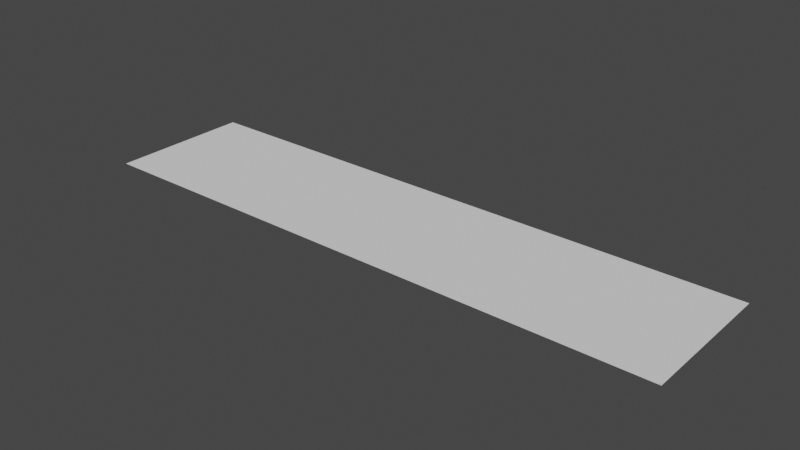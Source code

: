 # Source: water.blend  (saved by Blender 2.91.10; exported with 4.5.12 LTS)
import bpy
from mathutils import Matrix  # noqa: F401  (used for matrix-valued properties, if any)

bpy.ops.wm.read_factory_settings(use_empty=True)
scene = bpy.context.scene
scene.name = 'Scene'

# ---- collections
col_collection = bpy.data.collections.new('Collection'); scene.collection.children.link(col_collection)

# ---- world
world_world = bpy.data.worlds.new('World'); scene.world = world_world
world_world.use_nodes = True; world_world.node_tree.nodes.clear()
_N = world_world.node_tree.nodes; _L = world_world.node_tree.links
n0 = _N.new('ShaderNodeOutputWorld'); n0.name = 'World Output'; n0.location = (300, 300)
n1 = _N.new('ShaderNodeBackground'); n1.name = 'Background'; n1.location = (10, 300)
n1.inputs[0].default_value = (0.05088, 0.05088, 0.05088, 1.0)
_L.new(n1.outputs[0], n0.inputs[0])
n0.is_active_output = True
world_world.color = (0.05088, 0.05088, 0.05088)
world_world.use_sun_shadow = False
world_world.sun_shadow_jitter_overblur = 0.0

# ---- meshes
me_plane_046 = bpy.data.meshes.new('Plane.046')
me_plane_046.from_pydata([(-6.845, -1.49, -1.287e-09), (-6.845, -0.7553, -1.287e-09), (-4.915, -1.49, -1.287e-09), (-4.915, -0.7553, -1.287e-09)], [], [(2, 3, 1, 0)])
_uv = me_plane_046.uv_layers.new(name='UVMap')
_uv.uv.foreach_set('vector', [0.6418, 0.05834, 0.6418, 0.1151, 0.5776, 0.1151, 0.5776, 0.05834])
me_plane_046.use_remesh_fix_poles = True
me_plane_046.use_remesh_preserve_attributes = False
me_plane_046.use_mirror_vertex_groups = False
me_plane_046.update()
me_plane_032 = bpy.data.meshes.new('Plane.032')
me_plane_032.from_pydata([(-6.845, 1.449, -7.613e-09), (-4.915, 1.449, -7.613e-09), (-6.845, 0.7142, -7.613e-09), (-4.915, 0.7142, -7.613e-09)], [], [(3, 1, 0, 2)])
_uv = me_plane_032.uv_layers.new(name='UVMap')
_uv.uv.foreach_set('vector', [0.6418, 0.2286, 0.6418, 0.2854, 0.5776, 0.2854, 0.5776, 0.2286])
me_plane_032.use_remesh_fix_poles = True
me_plane_032.use_remesh_preserve_attributes = False
me_plane_032.use_mirror_vertex_groups = False
me_plane_032.update()
me_plane_033 = bpy.data.meshes.new('Plane.033')
me_plane_033.from_pydata([(-6.845, -0.02054, -7.613e-09), (-6.845, 0.7142, -7.613e-09), (-4.915, -0.02054, -7.613e-09), (-4.915, 0.7142, -7.613e-09)], [], [(2, 3, 1, 0)])
_uv = me_plane_033.uv_layers.new(name='UVMap')
_uv.uv.foreach_set('vector', [0.6418, 0.1719, 0.6418, 0.2286, 0.5776, 0.2286, 0.5776, 0.1719])
me_plane_033.use_remesh_fix_poles = True
me_plane_033.use_remesh_preserve_attributes = False
me_plane_033.use_mirror_vertex_groups = False
me_plane_033.update()
me_plane_034 = bpy.data.meshes.new('Plane.034')
me_plane_034.from_pydata([(-6.845, -0.02054, -7.613e-09), (-6.845, -0.7553, -7.613e-09), (-4.915, -0.02054, -7.613e-09), (-4.915, -0.7553, -7.613e-09)], [], [(3, 2, 0, 1)])
_uv = me_plane_034.uv_layers.new(name='UVMap')
_uv.uv.foreach_set('vector', [0.6418, 0.1151, 0.6418, 0.1719, 0.5776, 0.1719, 0.5776, 0.1151])
me_plane_034.use_remesh_fix_poles = True
me_plane_034.use_remesh_preserve_attributes = False
me_plane_034.use_mirror_vertex_groups = False
me_plane_034.update()
me_plane_035 = bpy.data.meshes.new('Plane.035')
me_plane_035.from_pydata([(5.29, -1.49, -7.613e-09), (4.186, -1.49, -7.613e-09), (5.29, -0.7553, -7.613e-09), (4.186, -0.7553, -7.613e-09)], [], [(1, 0, 2, 3)])
_uv = me_plane_035.uv_layers.new(name='UVMap')
_uv.uv.foreach_set('vector', [0.945, 0.05834, 0.9818, 0.05834, 0.9818, 0.1151, 0.945, 0.1151])
me_plane_035.use_remesh_fix_poles = True
me_plane_035.use_remesh_preserve_attributes = False
me_plane_035.use_mirror_vertex_groups = False
me_plane_035.update()
me_plane_036 = bpy.data.meshes.new('Plane.036')
me_plane_036.from_pydata([(5.29, 1.449, -7.613e-09), (5.29, 0.7142, -7.613e-09), (4.186, 1.449, -7.613e-09), (4.186, 0.7142, -7.613e-09)], [], [(3, 1, 0, 2)])
_uv = me_plane_036.uv_layers.new(name='UVMap')
_uv.uv.foreach_set('vector', [0.945, 0.2286, 0.9818, 0.2286, 0.9818, 0.2854, 0.945, 0.2854])
me_plane_036.use_remesh_fix_poles = True
me_plane_036.use_remesh_preserve_attributes = False
me_plane_036.use_mirror_vertex_groups = False
me_plane_036.update()
me_plane_037 = bpy.data.meshes.new('Plane.037')
me_plane_037.from_pydata([(5.29, -0.02054, -7.613e-09), (5.29, 0.7142, -7.613e-09), (4.186, -0.02054, -7.613e-09), (4.186, 0.7142, -7.613e-09)], [], [(2, 0, 1, 3)])
_uv = me_plane_037.uv_layers.new(name='UVMap')
_uv.uv.foreach_set('vector', [0.945, 0.1719, 0.9818, 0.1719, 0.9818, 0.2286, 0.945, 0.2286])
me_plane_037.use_remesh_fix_poles = True
me_plane_037.use_remesh_preserve_attributes = False
me_plane_037.use_mirror_vertex_groups = False
me_plane_037.update()
me_plane_038 = bpy.data.meshes.new('Plane.038')
me_plane_038.from_pydata([(5.29, -0.02054, -7.613e-09), (5.29, -0.7553, -7.613e-09), (4.186, -0.02054, -7.613e-09), (4.186, -0.7553, -7.613e-09)], [], [(3, 1, 0, 2)])
_uv = me_plane_038.uv_layers.new(name='UVMap')
_uv.uv.foreach_set('vector', [0.945, 0.1151, 0.9818, 0.1151, 0.9818, 0.1719, 0.945, 0.1719])
me_plane_038.use_remesh_fix_poles = True
me_plane_038.use_remesh_preserve_attributes = False
me_plane_038.use_mirror_vertex_groups = False
me_plane_038.update()
me_plane_039 = bpy.data.meshes.new('Plane.039')
me_plane_039.from_pydata([(3.082, -1.49, -7.613e-09), (4.186, -1.49, -7.613e-09), (3.082, -0.7553, -7.613e-09), (4.186, -0.7553, -7.613e-09)], [], [(0, 1, 3, 2)])
_uv = me_plane_039.uv_layers.new(name='UVMap')
_uv.uv.foreach_set('vector', [0.9082, 0.05834, 0.945, 0.05834, 0.945, 0.1151, 0.9082, 0.1151])
me_plane_039.use_remesh_fix_poles = True
me_plane_039.use_remesh_preserve_attributes = False
me_plane_039.use_mirror_vertex_groups = False
me_plane_039.update()
me_plane_040 = bpy.data.meshes.new('Plane.040')
me_plane_040.from_pydata([(3.082, 1.449, -7.613e-09), (4.186, 1.449, -7.613e-09), (3.082, 0.7142, -7.613e-09), (4.186, 0.7142, -7.613e-09)], [], [(2, 3, 1, 0)])
_uv = me_plane_040.uv_layers.new(name='UVMap')
_uv.uv.foreach_set('vector', [0.9082, 0.2286, 0.945, 0.2286, 0.945, 0.2854, 0.9082, 0.2854])
me_plane_040.use_remesh_fix_poles = True
me_plane_040.use_remesh_preserve_attributes = False
me_plane_040.use_mirror_vertex_groups = False
me_plane_040.update()
me_plane_041 = bpy.data.meshes.new('Plane.041')
me_plane_041.from_pydata([(3.082, -0.02054, -7.613e-09), (3.082, 0.7142, -7.613e-09), (4.186, -0.02054, -7.613e-09), (4.186, 0.7142, -7.613e-09)], [], [(0, 2, 3, 1)])
_uv = me_plane_041.uv_layers.new(name='UVMap')
_uv.uv.foreach_set('vector', [0.9082, 0.1719, 0.945, 0.1719, 0.945, 0.2286, 0.9082, 0.2286])
me_plane_041.use_remesh_fix_poles = True
me_plane_041.use_remesh_preserve_attributes = False
me_plane_041.use_mirror_vertex_groups = False
me_plane_041.update()
me_plane_042 = bpy.data.meshes.new('Plane.042')
me_plane_042.from_pydata([(3.082, -0.02054, -7.613e-09), (3.082, -0.7553, -7.613e-09), (4.186, -0.02054, -7.613e-09), (4.186, -0.7553, -7.613e-09)], [], [(1, 3, 2, 0)])
_uv = me_plane_042.uv_layers.new(name='UVMap')
_uv.uv.foreach_set('vector', [0.9082, 0.1151, 0.945, 0.1151, 0.945, 0.1719, 0.9082, 0.1719])
me_plane_042.use_remesh_fix_poles = True
me_plane_042.use_remesh_preserve_attributes = False
me_plane_042.use_mirror_vertex_groups = False
me_plane_042.update()
me_plane_043 = bpy.data.meshes.new('Plane.043')
me_plane_043.from_pydata([(3.082, -1.49, -7.613e-09), (1.977, -1.49, -7.613e-09), (3.082, -0.7553, -7.613e-09), (1.977, -0.7553, -7.613e-09)], [], [(1, 0, 2, 3)])
_uv = me_plane_043.uv_layers.new(name='UVMap')
_uv.uv.foreach_set('vector', [0.8714, 0.05834, 0.9082, 0.05834, 0.9082, 0.1151, 0.8714, 0.1151])
me_plane_043.use_remesh_fix_poles = True
me_plane_043.use_remesh_preserve_attributes = False
me_plane_043.use_mirror_vertex_groups = False
me_plane_043.update()
me_plane_044 = bpy.data.meshes.new('Plane.044')
me_plane_044.from_pydata([(3.082, 1.449, -1.287e-09), (1.977, 1.449, -1.287e-09), (3.082, 0.7142, -1.287e-09), (1.977, 0.7142, -1.287e-09)], [], [(3, 2, 0, 1)])
_uv = me_plane_044.uv_layers.new(name='UVMap')
_uv.uv.foreach_set('vector', [0.8714, 0.2286, 0.9082, 0.2286, 0.9082, 0.2854, 0.8714, 0.2854])
me_plane_044.use_remesh_fix_poles = True
me_plane_044.use_remesh_preserve_attributes = False
me_plane_044.use_mirror_vertex_groups = False
me_plane_044.update()
me_plane_045 = bpy.data.meshes.new('Plane.045')
me_plane_045.from_pydata([(3.082, -0.02054, -7.613e-09), (3.082, 0.7142, -7.613e-09), (1.977, -0.02054, -7.613e-09), (1.977, 0.7142, -7.613e-09)], [], [(2, 0, 1, 3)])
_uv = me_plane_045.uv_layers.new(name='UVMap')
_uv.uv.foreach_set('vector', [0.8714, 0.1719, 0.9082, 0.1719, 0.9082, 0.2286, 0.8714, 0.2286])
me_plane_045.use_remesh_fix_poles = True
me_plane_045.use_remesh_preserve_attributes = False
me_plane_045.use_mirror_vertex_groups = False
me_plane_045.update()
me_plane_047 = bpy.data.meshes.new('Plane.047')
me_plane_047.from_pydata([(3.082, -0.02054, -7.613e-09), (3.082, -0.7553, -7.613e-09), (1.977, -0.02054, -7.613e-09), (1.977, -0.7553, -7.613e-09)], [], [(3, 1, 0, 2)])
_uv = me_plane_047.uv_layers.new(name='UVMap')
_uv.uv.foreach_set('vector', [0.8714, 0.1151, 0.9082, 0.1151, 0.9082, 0.1719, 0.8714, 0.1719])
me_plane_047.use_remesh_fix_poles = True
me_plane_047.use_remesh_preserve_attributes = False
me_plane_047.use_mirror_vertex_groups = False
me_plane_047.update()
me_plane_048 = bpy.data.meshes.new('Plane.048')
me_plane_048.from_pydata([(0.8729, -1.49, -7.613e-09), (0.8729, -0.7553, -7.613e-09), (1.977, -1.49, -7.613e-09), (1.977, -0.7553, -7.613e-09)], [], [(0, 2, 3, 1)])
_uv = me_plane_048.uv_layers.new(name='UVMap')
_uv.uv.foreach_set('vector', [0.8346, 0.05834, 0.8714, 0.05834, 0.8714, 0.1151, 0.8346, 0.1151])
me_plane_048.use_remesh_fix_poles = True
me_plane_048.use_remesh_preserve_attributes = False
me_plane_048.use_mirror_vertex_groups = False
me_plane_048.update()
me_plane_049 = bpy.data.meshes.new('Plane.049')
me_plane_049.from_pydata([(0.8729, 1.449, -7.613e-09), (1.977, 1.449, -7.613e-09), (0.8729, 0.7142, -7.613e-09), (1.977, 0.7142, -7.613e-09)], [], [(2, 3, 1, 0)])
_uv = me_plane_049.uv_layers.new(name='UVMap')
_uv.uv.foreach_set('vector', [0.8346, 0.2286, 0.8714, 0.2286, 0.8714, 0.2854, 0.8346, 0.2854])
me_plane_049.use_remesh_fix_poles = True
me_plane_049.use_remesh_preserve_attributes = False
me_plane_049.use_mirror_vertex_groups = False
me_plane_049.update()
me_plane_050 = bpy.data.meshes.new('Plane.050')
me_plane_050.from_pydata([(0.8729, -0.02054, -7.613e-09), (0.8729, 0.7142, -7.613e-09), (1.977, -0.02054, -7.613e-09), (1.977, 0.7142, -7.613e-09)], [], [(0, 2, 3, 1)])
_uv = me_plane_050.uv_layers.new(name='UVMap')
_uv.uv.foreach_set('vector', [0.8346, 0.1719, 0.8714, 0.1719, 0.8714, 0.2286, 0.8346, 0.2286])
me_plane_050.use_remesh_fix_poles = True
me_plane_050.use_remesh_preserve_attributes = False
me_plane_050.use_mirror_vertex_groups = False
me_plane_050.update()
me_plane_051 = bpy.data.meshes.new('Plane.051')
me_plane_051.from_pydata([(0.8729, -0.02054, -7.613e-09), (0.8729, -0.7553, -7.613e-09), (1.977, -0.02054, -7.613e-09), (1.977, -0.7553, -7.613e-09)], [], [(1, 3, 2, 0)])
_uv = me_plane_051.uv_layers.new(name='UVMap')
_uv.uv.foreach_set('vector', [0.8346, 0.1151, 0.8714, 0.1151, 0.8714, 0.1719, 0.8346, 0.1719])
me_plane_051.use_remesh_fix_poles = True
me_plane_051.use_remesh_preserve_attributes = False
me_plane_051.use_mirror_vertex_groups = False
me_plane_051.update()
me_plane_052 = bpy.data.meshes.new('Plane.052')
me_plane_052.from_pydata([(0.8729, -1.49, -7.613e-09), (0.8729, -0.7553, -7.613e-09), (-1.056, -1.49, -7.613e-09), (-1.056, -0.7553, -7.613e-09)], [], [(0, 1, 3, 2)])
_uv = me_plane_052.uv_layers.new(name='UVMap')
_uv.uv.foreach_set('vector', [0.8346, 0.05834, 0.8346, 0.1151, 0.7704, 0.1151, 0.7704, 0.05834])
me_plane_052.use_remesh_fix_poles = True
me_plane_052.use_remesh_preserve_attributes = False
me_plane_052.use_mirror_vertex_groups = False
me_plane_052.update()
me_plane_053 = bpy.data.meshes.new('Plane.053')
me_plane_053.from_pydata([(0.8729, 1.449, -7.613e-09), (0.8729, 0.7142, -7.613e-09), (-1.056, 1.449, -7.613e-09), (-1.056, 0.7142, -7.613e-09)], [], [(1, 0, 2, 3)])
_uv = me_plane_053.uv_layers.new(name='UVMap')
_uv.uv.foreach_set('vector', [0.8346, 0.2286, 0.8346, 0.2854, 0.7704, 0.2854, 0.7704, 0.2286])
me_plane_053.use_remesh_fix_poles = True
me_plane_053.use_remesh_preserve_attributes = False
me_plane_053.use_mirror_vertex_groups = False
me_plane_053.update()
me_plane_054 = bpy.data.meshes.new('Plane.054')
me_plane_054.from_pydata([(0.8729, -0.02054, -7.613e-09), (0.8729, 0.7142, -7.613e-09), (-1.056, -0.02054, -7.613e-09), (-1.056, 0.7142, -7.613e-09)], [], [(0, 1, 3, 2)])
_uv = me_plane_054.uv_layers.new(name='UVMap')
_uv.uv.foreach_set('vector', [0.8346, 0.1719, 0.8346, 0.2286, 0.7704, 0.2286, 0.7704, 0.1719])
me_plane_054.use_remesh_fix_poles = True
me_plane_054.use_remesh_preserve_attributes = False
me_plane_054.use_mirror_vertex_groups = False
me_plane_054.update()
me_plane_055 = bpy.data.meshes.new('Plane.055')
me_plane_055.from_pydata([(0.8729, -0.02054, -7.613e-09), (0.8729, -0.7553, -7.613e-09), (-1.056, -0.02054, -7.613e-09), (-1.056, -0.7553, -7.613e-09)], [], [(1, 0, 2, 3)])
_uv = me_plane_055.uv_layers.new(name='UVMap')
_uv.uv.foreach_set('vector', [0.8346, 0.1151, 0.8346, 0.1719, 0.7704, 0.1719, 0.7704, 0.1151])
me_plane_055.use_remesh_fix_poles = True
me_plane_055.use_remesh_preserve_attributes = False
me_plane_055.use_mirror_vertex_groups = False
me_plane_055.update()
me_plane_056 = bpy.data.meshes.new('Plane.056')
me_plane_056.from_pydata([(-2.986, -1.49, -7.613e-09), (-1.056, -1.49, -7.613e-09), (-2.986, -0.7553, -7.613e-09), (-1.056, -0.7553, -7.613e-09)], [], [(1, 3, 2, 0)])
_uv = me_plane_056.uv_layers.new(name='UVMap')
_uv.uv.foreach_set('vector', [0.7704, 0.05834, 0.7704, 0.1151, 0.7061, 0.1151, 0.7061, 0.05834])
me_plane_056.use_remesh_fix_poles = True
me_plane_056.use_remesh_preserve_attributes = False
me_plane_056.use_mirror_vertex_groups = False
me_plane_056.update()
me_plane_057 = bpy.data.meshes.new('Plane.057')
me_plane_057.from_pydata([(-2.986, 1.449, -7.613e-09), (-1.056, 1.449, -7.613e-09), (-2.986, 0.7142, -7.613e-09), (-1.056, 0.7142, -7.613e-09)], [], [(3, 1, 0, 2)])
_uv = me_plane_057.uv_layers.new(name='UVMap')
_uv.uv.foreach_set('vector', [0.7704, 0.2286, 0.7704, 0.2854, 0.7061, 0.2854, 0.7061, 0.2286])
me_plane_057.use_remesh_fix_poles = True
me_plane_057.use_remesh_preserve_attributes = False
me_plane_057.use_mirror_vertex_groups = False
me_plane_057.update()
me_plane_058 = bpy.data.meshes.new('Plane.058')
me_plane_058.from_pydata([(-2.986, -0.02054, -7.613e-09), (-1.056, -0.02054, -7.613e-09), (-2.986, 0.7142, -7.613e-09), (-1.056, 0.7142, -7.613e-09)], [], [(1, 3, 2, 0)])
_uv = me_plane_058.uv_layers.new(name='UVMap')
_uv.uv.foreach_set('vector', [0.7704, 0.1719, 0.7704, 0.2286, 0.7061, 0.2286, 0.7061, 0.1719])
me_plane_058.use_remesh_fix_poles = True
me_plane_058.use_remesh_preserve_attributes = False
me_plane_058.use_mirror_vertex_groups = False
me_plane_058.update()
me_plane_059 = bpy.data.meshes.new('Plane.059')
me_plane_059.from_pydata([(-2.986, -0.02054, -7.613e-09), (-1.056, -0.02054, -7.613e-09), (-2.986, -0.7553, -7.613e-09), (-1.056, -0.7553, -7.613e-09)], [], [(3, 1, 0, 2)])
_uv = me_plane_059.uv_layers.new(name='UVMap')
_uv.uv.foreach_set('vector', [0.7704, 0.1151, 0.7704, 0.1719, 0.7061, 0.1719, 0.7061, 0.1151])
me_plane_059.use_remesh_fix_poles = True
me_plane_059.use_remesh_preserve_attributes = False
me_plane_059.use_mirror_vertex_groups = False
me_plane_059.update()
me_plane_060 = bpy.data.meshes.new('Plane.060')
me_plane_060.from_pydata([(-2.986, -1.49, -7.613e-09), (-4.915, -1.49, -7.613e-09), (-2.986, -0.7553, -7.613e-09), (-4.915, -0.7553, -7.613e-09)], [], [(0, 2, 3, 1)])
_uv = me_plane_060.uv_layers.new(name='UVMap')
_uv.uv.foreach_set('vector', [0.7061, 0.05834, 0.7061, 0.1151, 0.6418, 0.1151, 0.6418, 0.05834])
me_plane_060.use_remesh_fix_poles = True
me_plane_060.use_remesh_preserve_attributes = False
me_plane_060.use_mirror_vertex_groups = False
me_plane_060.update()
me_plane_061 = bpy.data.meshes.new('Plane.061')
me_plane_061.from_pydata([(-2.986, 1.449, -7.613e-09), (-4.915, 1.449, -7.613e-09), (-2.986, 0.7142, -7.613e-09), (-4.915, 0.7142, -7.613e-09)], [], [(2, 0, 1, 3)])
_uv = me_plane_061.uv_layers.new(name='UVMap')
_uv.uv.foreach_set('vector', [0.7061, 0.2286, 0.7061, 0.2854, 0.6418, 0.2854, 0.6418, 0.2286])
me_plane_061.use_remesh_fix_poles = True
me_plane_061.use_remesh_preserve_attributes = False
me_plane_061.use_mirror_vertex_groups = False
me_plane_061.update()
me_plane_062 = bpy.data.meshes.new('Plane.062')
me_plane_062.from_pydata([(-2.986, -0.02054, -7.613e-09), (-4.915, -0.02054, -7.613e-09), (-2.986, 0.7142, -7.613e-09), (-4.915, 0.7142, -7.613e-09)], [], [(0, 2, 3, 1)])
_uv = me_plane_062.uv_layers.new(name='UVMap')
_uv.uv.foreach_set('vector', [0.7061, 0.1719, 0.7061, 0.2286, 0.6418, 0.2286, 0.6418, 0.1719])
me_plane_062.use_remesh_fix_poles = True
me_plane_062.use_remesh_preserve_attributes = False
me_plane_062.use_mirror_vertex_groups = False
me_plane_062.update()
me_plane_063 = bpy.data.meshes.new('Plane.063')
me_plane_063.from_pydata([(-2.986, -0.02054, -7.613e-09), (-4.915, -0.02054, -7.613e-09), (-2.986, -0.7553, -7.613e-09), (-4.915, -0.7553, -7.613e-09)], [], [(2, 0, 1, 3)])
_uv = me_plane_063.uv_layers.new(name='UVMap')
_uv.uv.foreach_set('vector', [0.7061, 0.1151, 0.7061, 0.1719, 0.6418, 0.1719, 0.6418, 0.1151])
me_plane_063.use_remesh_fix_poles = True
me_plane_063.use_remesh_preserve_attributes = False
me_plane_063.use_mirror_vertex_groups = False
me_plane_063.update()

# ---- objects
ob_wa_ah = bpy.data.objects.new('wa ah', me_plane_046)
ob_wa_ah_001 = bpy.data.objects.new('wa ah.001', me_plane_032)
ob_wa_ah_002 = bpy.data.objects.new('wa ah.002', me_plane_033)
ob_wa_ah_003 = bpy.data.objects.new('wa ah.003', me_plane_034)
ob_wa_ah_004 = bpy.data.objects.new('wa ah.004', me_plane_035)
ob_wa_ah_005 = bpy.data.objects.new('wa ah.005', me_plane_036)
ob_wa_ah_006 = bpy.data.objects.new('wa ah.006', me_plane_037)
ob_wa_ah_007 = bpy.data.objects.new('wa ah.007', me_plane_038)
ob_wa_ah_008 = bpy.data.objects.new('wa ah.008', me_plane_039)
ob_wa_ah_009 = bpy.data.objects.new('wa ah.009', me_plane_040)
ob_wa_ah_010 = bpy.data.objects.new('wa ah.010', me_plane_041)
ob_wa_ah_011 = bpy.data.objects.new('wa ah.011', me_plane_042)
ob_wa_ah_012 = bpy.data.objects.new('wa ah.012', me_plane_043)
ob_wa_ah_013 = bpy.data.objects.new('wa ah.013', me_plane_044)
ob_wa_ah_014 = bpy.data.objects.new('wa ah.014', me_plane_045)
ob_wa_ah_015 = bpy.data.objects.new('wa ah.015', me_plane_047)
ob_wa_ah_016 = bpy.data.objects.new('wa ah.016', me_plane_048)
ob_wa_ah_017 = bpy.data.objects.new('wa ah.017', me_plane_049)
ob_wa_ah_018 = bpy.data.objects.new('wa ah.018', me_plane_050)
ob_wa_ah_019 = bpy.data.objects.new('wa ah.019', me_plane_051)
ob_wa_ah_020 = bpy.data.objects.new('wa ah.020', me_plane_052)
ob_wa_ah_021 = bpy.data.objects.new('wa ah.021', me_plane_053)
ob_wa_ah_022 = bpy.data.objects.new('wa ah.022', me_plane_054)
ob_wa_ah_023 = bpy.data.objects.new('wa ah.023', me_plane_055)
ob_wa_ah_024 = bpy.data.objects.new('wa ah.024', me_plane_056)
ob_wa_ah_025 = bpy.data.objects.new('wa ah.025', me_plane_057)
ob_wa_ah_026 = bpy.data.objects.new('wa ah.026', me_plane_058)
ob_wa_ah_027 = bpy.data.objects.new('wa ah.027', me_plane_059)
ob_wa_ah_028 = bpy.data.objects.new('wa ah.028', me_plane_060)
ob_wa_ah_029 = bpy.data.objects.new('wa ah.029', me_plane_061)
ob_wa_ah_030 = bpy.data.objects.new('wa ah.030', me_plane_062)
ob_wa_ah_031 = bpy.data.objects.new('wa ah.031', me_plane_063)

# ---- transforms, parenting, visibility, modifiers, constraints
ob_wa_ah.location = (0.0, 0.0, 0.0)
ob_wa_ah.scale = (5.687, 5.687, 5.687)
ob_wa_ah.lineart.crease_threshold = 0.0
ob_wa_ah_001.location = (0.0, 0.0, 0.0)
ob_wa_ah_001.scale = (5.687, 5.687, 5.687)
ob_wa_ah_001.lineart.crease_threshold = 0.0
ob_wa_ah_002.location = (0.0, 0.0, 0.0)
ob_wa_ah_002.scale = (5.687, 5.687, 5.687)
ob_wa_ah_002.lineart.crease_threshold = 0.0
ob_wa_ah_003.location = (0.0, 0.0, 0.0)
ob_wa_ah_003.scale = (5.687, 5.687, 5.687)
ob_wa_ah_003.lineart.crease_threshold = 0.0
ob_wa_ah_004.location = (0.0, 0.0, 0.0)
ob_wa_ah_004.scale = (5.687, 5.687, 5.687)
ob_wa_ah_004.lineart.crease_threshold = 0.0
ob_wa_ah_005.location = (0.0, 0.0, 0.0)
ob_wa_ah_005.scale = (5.687, 5.687, 5.687)
ob_wa_ah_005.lineart.crease_threshold = 0.0
ob_wa_ah_006.location = (0.0, 0.0, 0.0)
ob_wa_ah_006.scale = (5.687, 5.687, 5.687)
ob_wa_ah_006.lineart.crease_threshold = 0.0
ob_wa_ah_007.location = (0.0, 0.0, 0.0)
ob_wa_ah_007.scale = (5.687, 5.687, 5.687)
ob_wa_ah_007.lineart.crease_threshold = 0.0
ob_wa_ah_008.location = (0.0, 0.0, 0.0)
ob_wa_ah_008.scale = (5.687, 5.687, 5.687)
ob_wa_ah_008.lineart.crease_threshold = 0.0
ob_wa_ah_009.location = (0.0, 0.0, 0.0)
ob_wa_ah_009.scale = (5.687, 5.687, 5.687)
ob_wa_ah_009.lineart.crease_threshold = 0.0
ob_wa_ah_010.location = (0.0, 0.0, 0.0)
ob_wa_ah_010.scale = (5.687, 5.687, 5.687)
ob_wa_ah_010.lineart.crease_threshold = 0.0
ob_wa_ah_011.location = (0.0, 0.0, 0.0)
ob_wa_ah_011.scale = (5.687, 5.687, 5.687)
ob_wa_ah_011.lineart.crease_threshold = 0.0
ob_wa_ah_012.location = (0.0, 0.0, 0.0)
ob_wa_ah_012.scale = (5.687, 5.687, 5.687)
ob_wa_ah_012.lineart.crease_threshold = 0.0
ob_wa_ah_013.location = (0.0, 0.0, 0.0)
ob_wa_ah_013.scale = (5.687, 5.687, 5.687)
ob_wa_ah_013.lineart.crease_threshold = 0.0
ob_wa_ah_014.location = (0.0, 0.0, 0.0)
ob_wa_ah_014.scale = (5.687, 5.687, 5.687)
ob_wa_ah_014.lineart.crease_threshold = 0.0
ob_wa_ah_015.location = (0.0, 0.0, 0.0)
ob_wa_ah_015.scale = (5.687, 5.687, 5.687)
ob_wa_ah_015.lineart.crease_threshold = 0.0
ob_wa_ah_016.location = (0.0, 0.0, 0.0)
ob_wa_ah_016.scale = (5.687, 5.687, 5.687)
ob_wa_ah_016.lineart.crease_threshold = 0.0
ob_wa_ah_017.location = (0.0, 0.0, 0.0)
ob_wa_ah_017.scale = (5.687, 5.687, 5.687)
ob_wa_ah_017.lineart.crease_threshold = 0.0
ob_wa_ah_018.location = (0.0, 0.0, 0.0)
ob_wa_ah_018.scale = (5.687, 5.687, 5.687)
ob_wa_ah_018.lineart.crease_threshold = 0.0
ob_wa_ah_019.location = (0.0, 0.0, 0.0)
ob_wa_ah_019.scale = (5.687, 5.687, 5.687)
ob_wa_ah_019.lineart.crease_threshold = 0.0
ob_wa_ah_020.location = (0.0, 0.0, 0.0)
ob_wa_ah_020.scale = (5.687, 5.687, 5.687)
ob_wa_ah_020.lineart.crease_threshold = 0.0
ob_wa_ah_021.location = (0.0, 0.0, 0.0)
ob_wa_ah_021.scale = (5.687, 5.687, 5.687)
ob_wa_ah_021.lineart.crease_threshold = 0.0
ob_wa_ah_022.location = (0.0, 0.0, 0.0)
ob_wa_ah_022.scale = (5.687, 5.687, 5.687)
ob_wa_ah_022.lineart.crease_threshold = 0.0
ob_wa_ah_023.location = (0.0, 0.0, 0.0)
ob_wa_ah_023.scale = (5.687, 5.687, 5.687)
ob_wa_ah_023.lineart.crease_threshold = 0.0
ob_wa_ah_024.location = (0.0, 0.0, 0.0)
ob_wa_ah_024.scale = (5.687, 5.687, 5.687)
ob_wa_ah_024.lineart.crease_threshold = 0.0
ob_wa_ah_025.location = (0.0, 0.0, 0.0)
ob_wa_ah_025.scale = (5.687, 5.687, 5.687)
ob_wa_ah_025.lineart.crease_threshold = 0.0
ob_wa_ah_026.location = (0.0, 0.0, 0.0)
ob_wa_ah_026.scale = (5.687, 5.687, 5.687)
ob_wa_ah_026.lineart.crease_threshold = 0.0
ob_wa_ah_027.location = (0.0, 0.0, 0.0)
ob_wa_ah_027.scale = (5.687, 5.687, 5.687)
ob_wa_ah_027.lineart.crease_threshold = 0.0
ob_wa_ah_028.location = (0.0, 0.0, 0.0)
ob_wa_ah_028.scale = (5.687, 5.687, 5.687)
ob_wa_ah_028.lineart.crease_threshold = 0.0
ob_wa_ah_029.location = (0.0, 0.0, 0.0)
ob_wa_ah_029.scale = (5.687, 5.687, 5.687)
ob_wa_ah_029.lineart.crease_threshold = 0.0
ob_wa_ah_030.location = (0.0, 0.0, 0.0)
ob_wa_ah_030.scale = (5.687, 5.687, 5.687)
ob_wa_ah_030.lineart.crease_threshold = 0.0
ob_wa_ah_031.location = (0.0, 0.0, 0.0)
ob_wa_ah_031.scale = (5.687, 5.687, 5.687)
ob_wa_ah_031.lineart.crease_threshold = 0.0

# ---- collection membership
col_collection.objects.link(ob_wa_ah)
col_collection.objects.link(ob_wa_ah_001)
col_collection.objects.link(ob_wa_ah_002)
col_collection.objects.link(ob_wa_ah_003)
col_collection.objects.link(ob_wa_ah_004)
col_collection.objects.link(ob_wa_ah_005)
col_collection.objects.link(ob_wa_ah_006)
col_collection.objects.link(ob_wa_ah_007)
col_collection.objects.link(ob_wa_ah_008)
col_collection.objects.link(ob_wa_ah_009)
col_collection.objects.link(ob_wa_ah_010)
col_collection.objects.link(ob_wa_ah_011)
col_collection.objects.link(ob_wa_ah_012)
col_collection.objects.link(ob_wa_ah_013)
col_collection.objects.link(ob_wa_ah_014)
col_collection.objects.link(ob_wa_ah_015)
col_collection.objects.link(ob_wa_ah_016)
col_collection.objects.link(ob_wa_ah_017)
col_collection.objects.link(ob_wa_ah_018)
col_collection.objects.link(ob_wa_ah_019)
col_collection.objects.link(ob_wa_ah_020)
col_collection.objects.link(ob_wa_ah_021)
col_collection.objects.link(ob_wa_ah_022)
col_collection.objects.link(ob_wa_ah_023)
col_collection.objects.link(ob_wa_ah_024)
col_collection.objects.link(ob_wa_ah_025)
col_collection.objects.link(ob_wa_ah_026)
col_collection.objects.link(ob_wa_ah_027)
col_collection.objects.link(ob_wa_ah_028)
col_collection.objects.link(ob_wa_ah_029)
col_collection.objects.link(ob_wa_ah_030)
col_collection.objects.link(ob_wa_ah_031)

# ---- scene / render settings (as saved in the file)
scene.frame_start = 1; scene.frame_end = 250; scene.frame_set(1)
scene.render.engine = 'BLENDER_EEVEE_NEXT'
scene.cycles.use_denoising = False
scene.cycles.samples = 128
scene.cycles.sampling_pattern = 'TABULATED_SOBOL'
scene.cycles.use_adaptive_sampling = False
scene.cycles.use_light_tree = False
scene.view_settings.view_transform = 'Filmic'
bpy.context.view_layer.update()

# ---- added for rendering (the .blend has no active camera and no usable light): camera, sun
cam_auto = bpy.data.cameras.new('AutoCamera')
cam_auto.lens = 50.0
cam_auto.sensor_width = 36.0
cam_auto.clip_end = 1152.89
ob_auto_camera = bpy.data.objects.new('AutoCamera', cam_auto)
scene.collection.objects.link(ob_auto_camera)
ob_auto_camera.location = (61.2733, -78.9475, 52.5538)
ob_auto_camera.rotation_euler = (1.09748, -7.21219e-08, 0.694738)
scene.camera = ob_auto_camera
light_auto_sun = bpy.data.lights.new('AutoSun', 'SUN')
light_auto_sun.energy = 3.0
light_auto_sun.angle = 0.0523599
ob_auto_sun = bpy.data.objects.new('AutoSun', light_auto_sun)
scene.collection.objects.link(ob_auto_sun)
ob_auto_sun.rotation_euler = (0.872665, 0.174533, 0.523599)
bpy.context.view_layer.update()
